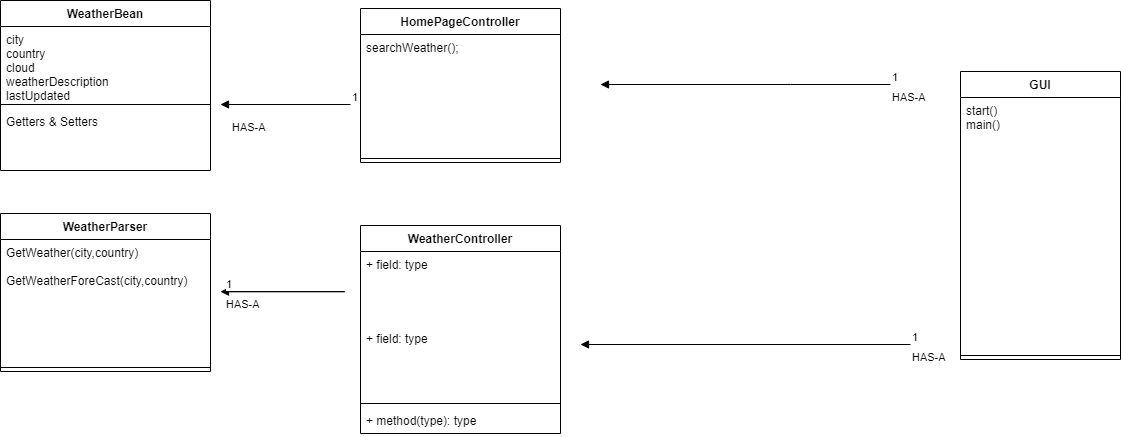

The diagram above was exported from draw.io. Its source (the exported page's mxGraphModel, read from the mxfile embedded in the PNG):
<mxGraphModel dx="1730" dy="898" grid="1" gridSize="10" guides="1" tooltips="1" connect="1" arrows="1" fold="1" page="1" pageScale="1" pageWidth="827" pageHeight="1169" math="0" shadow="0">
  <root>
    <mxCell id="WIyWlLk6GJQsqaUBKTNV-0" />
    <mxCell id="WIyWlLk6GJQsqaUBKTNV-1" parent="WIyWlLk6GJQsqaUBKTNV-0" />
    <mxCell id="gYVE31Jx7wYOtwvMOsd0-1" value="WeatherParser" style="swimlane;fontStyle=1;align=center;verticalAlign=top;childLayout=stackLayout;horizontal=1;startSize=26;horizontalStack=0;resizeParent=1;resizeParentMax=0;resizeLast=0;collapsible=1;marginBottom=0;" vertex="1" parent="WIyWlLk6GJQsqaUBKTNV-1">
      <mxGeometry y="439" width="210" height="158" as="geometry" />
    </mxCell>
    <mxCell id="gYVE31Jx7wYOtwvMOsd0-37" value="GetWeather(city,country)&#10;&#10;GetWeatherForeCast(city,country)" style="text;strokeColor=none;fillColor=none;align=left;verticalAlign=top;spacingLeft=4;spacingRight=4;overflow=hidden;rotatable=0;points=[[0,0.5],[1,0.5]];portConstraint=eastwest;" vertex="1" parent="gYVE31Jx7wYOtwvMOsd0-1">
      <mxGeometry y="26" width="210" height="124" as="geometry" />
    </mxCell>
    <mxCell id="gYVE31Jx7wYOtwvMOsd0-3" value="" style="line;strokeWidth=1;fillColor=none;align=left;verticalAlign=middle;spacingTop=-1;spacingLeft=3;spacingRight=3;rotatable=0;labelPosition=right;points=[];portConstraint=eastwest;" vertex="1" parent="gYVE31Jx7wYOtwvMOsd0-1">
      <mxGeometry y="150" width="210" height="8" as="geometry" />
    </mxCell>
    <mxCell id="gYVE31Jx7wYOtwvMOsd0-9" value="GUI" style="swimlane;fontStyle=1;align=center;verticalAlign=top;childLayout=stackLayout;horizontal=1;startSize=26;horizontalStack=0;resizeParent=1;resizeParentMax=0;resizeLast=0;collapsible=1;marginBottom=0;" vertex="1" parent="WIyWlLk6GJQsqaUBKTNV-1">
      <mxGeometry x="960" y="297" width="160" height="288" as="geometry" />
    </mxCell>
    <mxCell id="gYVE31Jx7wYOtwvMOsd0-10" value="start()&#10;main()" style="text;strokeColor=none;fillColor=none;align=left;verticalAlign=top;spacingLeft=4;spacingRight=4;overflow=hidden;rotatable=0;points=[[0,0.5],[1,0.5]];portConstraint=eastwest;" vertex="1" parent="gYVE31Jx7wYOtwvMOsd0-9">
      <mxGeometry y="26" width="160" height="254" as="geometry" />
    </mxCell>
    <mxCell id="gYVE31Jx7wYOtwvMOsd0-11" value="" style="line;strokeWidth=1;fillColor=none;align=left;verticalAlign=middle;spacingTop=-1;spacingLeft=3;spacingRight=3;rotatable=0;labelPosition=right;points=[];portConstraint=eastwest;" vertex="1" parent="gYVE31Jx7wYOtwvMOsd0-9">
      <mxGeometry y="280" width="160" height="8" as="geometry" />
    </mxCell>
    <mxCell id="gYVE31Jx7wYOtwvMOsd0-33" value="WeatherBean" style="swimlane;fontStyle=1;align=center;verticalAlign=top;childLayout=stackLayout;horizontal=1;startSize=26;horizontalStack=0;resizeParent=1;resizeParentMax=0;resizeLast=0;collapsible=1;marginBottom=0;" vertex="1" parent="WIyWlLk6GJQsqaUBKTNV-1">
      <mxGeometry y="226" width="210" height="170" as="geometry" />
    </mxCell>
    <mxCell id="gYVE31Jx7wYOtwvMOsd0-34" value="city&#10;country&#10;cloud&#10;weatherDescription&#10;lastUpdated" style="text;strokeColor=none;fillColor=none;align=left;verticalAlign=top;spacingLeft=4;spacingRight=4;overflow=hidden;rotatable=0;points=[[0,0.5],[1,0.5]];portConstraint=eastwest;" vertex="1" parent="gYVE31Jx7wYOtwvMOsd0-33">
      <mxGeometry y="26" width="210" height="74" as="geometry" />
    </mxCell>
    <mxCell id="gYVE31Jx7wYOtwvMOsd0-35" value="" style="line;strokeWidth=1;fillColor=none;align=left;verticalAlign=middle;spacingTop=-1;spacingLeft=3;spacingRight=3;rotatable=0;labelPosition=right;points=[];portConstraint=eastwest;" vertex="1" parent="gYVE31Jx7wYOtwvMOsd0-33">
      <mxGeometry y="100" width="210" height="8" as="geometry" />
    </mxCell>
    <mxCell id="gYVE31Jx7wYOtwvMOsd0-36" value="Getters &amp; Setters" style="text;strokeColor=none;fillColor=none;align=left;verticalAlign=top;spacingLeft=4;spacingRight=4;overflow=hidden;rotatable=0;points=[[0,0.5],[1,0.5]];portConstraint=eastwest;" vertex="1" parent="gYVE31Jx7wYOtwvMOsd0-33">
      <mxGeometry y="108" width="210" height="62" as="geometry" />
    </mxCell>
    <mxCell id="gYVE31Jx7wYOtwvMOsd0-38" value="HomePageController" style="swimlane;fontStyle=1;align=center;verticalAlign=top;childLayout=stackLayout;horizontal=1;startSize=26;horizontalStack=0;resizeParent=1;resizeParentMax=0;resizeLast=0;collapsible=1;marginBottom=0;" vertex="1" parent="WIyWlLk6GJQsqaUBKTNV-1">
      <mxGeometry x="360" y="234" width="200" height="154" as="geometry" />
    </mxCell>
    <mxCell id="gYVE31Jx7wYOtwvMOsd0-39" value="searchWeather();" style="text;strokeColor=none;fillColor=none;align=left;verticalAlign=top;spacingLeft=4;spacingRight=4;overflow=hidden;rotatable=0;points=[[0,0.5],[1,0.5]];portConstraint=eastwest;" vertex="1" parent="gYVE31Jx7wYOtwvMOsd0-38">
      <mxGeometry y="26" width="200" height="120" as="geometry" />
    </mxCell>
    <mxCell id="gYVE31Jx7wYOtwvMOsd0-40" value="" style="line;strokeWidth=1;fillColor=none;align=left;verticalAlign=middle;spacingTop=-1;spacingLeft=3;spacingRight=3;rotatable=0;labelPosition=right;points=[];portConstraint=eastwest;" vertex="1" parent="gYVE31Jx7wYOtwvMOsd0-38">
      <mxGeometry y="146" width="200" height="8" as="geometry" />
    </mxCell>
    <mxCell id="gYVE31Jx7wYOtwvMOsd0-42" value="WeatherController" style="swimlane;fontStyle=1;align=center;verticalAlign=top;childLayout=stackLayout;horizontal=1;startSize=26;horizontalStack=0;resizeParent=1;resizeParentMax=0;resizeLast=0;collapsible=1;marginBottom=0;" vertex="1" parent="WIyWlLk6GJQsqaUBKTNV-1">
      <mxGeometry x="360" y="451" width="200" height="208" as="geometry" />
    </mxCell>
    <mxCell id="gYVE31Jx7wYOtwvMOsd0-43" value="+ field: type" style="text;strokeColor=none;fillColor=none;align=left;verticalAlign=top;spacingLeft=4;spacingRight=4;overflow=hidden;rotatable=0;points=[[0,0.5],[1,0.5]];portConstraint=eastwest;" vertex="1" parent="gYVE31Jx7wYOtwvMOsd0-42">
      <mxGeometry y="26" width="200" height="74" as="geometry" />
    </mxCell>
    <mxCell id="gYVE31Jx7wYOtwvMOsd0-58" value="+ field: type" style="text;strokeColor=none;fillColor=none;align=left;verticalAlign=top;spacingLeft=4;spacingRight=4;overflow=hidden;rotatable=0;points=[[0,0.5],[1,0.5]];portConstraint=eastwest;" vertex="1" parent="gYVE31Jx7wYOtwvMOsd0-42">
      <mxGeometry y="100" width="200" height="74" as="geometry" />
    </mxCell>
    <mxCell id="gYVE31Jx7wYOtwvMOsd0-44" value="" style="line;strokeWidth=1;fillColor=none;align=left;verticalAlign=middle;spacingTop=-1;spacingLeft=3;spacingRight=3;rotatable=0;labelPosition=right;points=[];portConstraint=eastwest;" vertex="1" parent="gYVE31Jx7wYOtwvMOsd0-42">
      <mxGeometry y="174" width="200" height="8" as="geometry" />
    </mxCell>
    <mxCell id="gYVE31Jx7wYOtwvMOsd0-45" value="+ method(type): type" style="text;strokeColor=none;fillColor=none;align=left;verticalAlign=top;spacingLeft=4;spacingRight=4;overflow=hidden;rotatable=0;points=[[0,0.5],[1,0.5]];portConstraint=eastwest;" vertex="1" parent="gYVE31Jx7wYOtwvMOsd0-42">
      <mxGeometry y="182" width="200" height="26" as="geometry" />
    </mxCell>
    <mxCell id="gYVE31Jx7wYOtwvMOsd0-50" value="HAS-A&lt;br&gt;" style="endArrow=block;endFill=1;html=1;edgeStyle=orthogonalEdgeStyle;align=left;verticalAlign=top;rounded=0;" edge="1" parent="WIyWlLk6GJQsqaUBKTNV-1">
      <mxGeometry x="-1" relative="1" as="geometry">
        <mxPoint x="910" y="570" as="sourcePoint" />
        <mxPoint x="580" y="570" as="targetPoint" />
        <mxPoint as="offset" />
      </mxGeometry>
    </mxCell>
    <mxCell id="gYVE31Jx7wYOtwvMOsd0-51" value="1" style="edgeLabel;resizable=0;html=1;align=left;verticalAlign=bottom;" connectable="0" vertex="1" parent="gYVE31Jx7wYOtwvMOsd0-50">
      <mxGeometry x="-1" relative="1" as="geometry" />
    </mxCell>
    <mxCell id="gYVE31Jx7wYOtwvMOsd0-52" value="HAS-A&lt;br&gt;" style="endArrow=block;endFill=1;html=1;edgeStyle=orthogonalEdgeStyle;align=left;verticalAlign=top;rounded=0;" edge="1" parent="WIyWlLk6GJQsqaUBKTNV-1">
      <mxGeometry x="-1" relative="1" as="geometry">
        <mxPoint x="224" y="517.17" as="sourcePoint" />
        <mxPoint x="220" y="517.17" as="targetPoint" />
        <Array as="points">
          <mxPoint x="344" y="517.17" />
          <mxPoint x="344" y="517.17" />
        </Array>
      </mxGeometry>
    </mxCell>
    <mxCell id="gYVE31Jx7wYOtwvMOsd0-53" value="1" style="edgeLabel;resizable=0;html=1;align=left;verticalAlign=bottom;" connectable="0" vertex="1" parent="gYVE31Jx7wYOtwvMOsd0-52">
      <mxGeometry x="-1" relative="1" as="geometry" />
    </mxCell>
    <mxCell id="gYVE31Jx7wYOtwvMOsd0-56" value="HAS-A&lt;br&gt;" style="endArrow=block;endFill=1;html=1;edgeStyle=orthogonalEdgeStyle;align=left;verticalAlign=top;rounded=0;" edge="1" parent="WIyWlLk6GJQsqaUBKTNV-1">
      <mxGeometry x="0.8462" y="10" relative="1" as="geometry">
        <mxPoint x="350" y="330" as="sourcePoint" />
        <mxPoint x="220" y="330" as="targetPoint" />
        <mxPoint as="offset" />
      </mxGeometry>
    </mxCell>
    <mxCell id="gYVE31Jx7wYOtwvMOsd0-57" value="1" style="edgeLabel;resizable=0;html=1;align=left;verticalAlign=bottom;" connectable="0" vertex="1" parent="gYVE31Jx7wYOtwvMOsd0-56">
      <mxGeometry x="-1" relative="1" as="geometry" />
    </mxCell>
    <mxCell id="gYVE31Jx7wYOtwvMOsd0-61" value="HAS-A" style="endArrow=block;endFill=1;html=1;edgeStyle=orthogonalEdgeStyle;align=left;verticalAlign=top;rounded=0;" edge="1" parent="WIyWlLk6GJQsqaUBKTNV-1">
      <mxGeometry x="-1" relative="1" as="geometry">
        <mxPoint x="890" y="310" as="sourcePoint" />
        <mxPoint x="600" y="310" as="targetPoint" />
        <Array as="points">
          <mxPoint x="790" y="310.16999999999996" />
          <mxPoint x="790" y="310.16999999999996" />
        </Array>
      </mxGeometry>
    </mxCell>
    <mxCell id="gYVE31Jx7wYOtwvMOsd0-62" value="1" style="edgeLabel;resizable=0;html=1;align=left;verticalAlign=bottom;" connectable="0" vertex="1" parent="gYVE31Jx7wYOtwvMOsd0-61">
      <mxGeometry x="-1" relative="1" as="geometry" />
    </mxCell>
  </root>
</mxGraphModel>